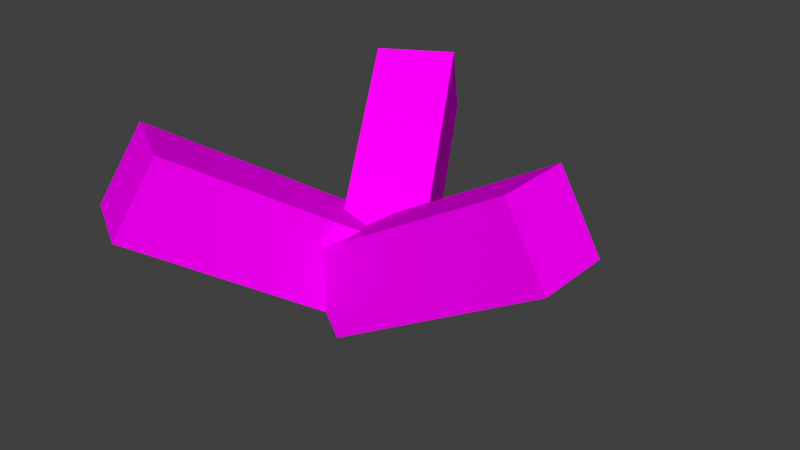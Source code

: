 # Source: BaumMitTexture.blend  (saved by Blender 2.74.0; exported with 4.5.12 LTS)
import bpy
from mathutils import Matrix  # noqa: F401  (used for matrix-valued properties, if any)

bpy.ops.wm.read_factory_settings(use_empty=True)
scene = bpy.context.scene
scene.name = 'Scene'

# ---- collections
col_collection_1 = bpy.data.collections.new('Collection 1'); scene.collection.children.link(col_collection_1)
col_group_005 = bpy.data.collections.new('Group.005')  # instanced only; not linked into the scene

# ---- images (referenced by path relative to the original .blend; pixels are not part of the script)
import os
ASSET_DIR = os.environ.get("B2B_ASSET_DIR", "")  # directory of the original .blend (textures are referenced by path, not embedded)
HERE = os.path.dirname(os.path.abspath(__file__))  # packed textures are extracted next to this script under _unpacked/

def load_image(name, relpath, width, height, colorspace="sRGB"):
    """Load a texture the original file referenced (path relative to the .blend, or extracted next to this script)."""
    p = next((c for c in (os.path.join(HERE, relpath), os.path.join(ASSET_DIR, relpath)) if relpath and os.path.exists(c)), "")
    if p:
        img = bpy.data.images.load(p, check_existing=True)
        img.name = name
    else:  # same state as the original file: an image datablock whose file is absent (Cycles renders it pink)
        img = bpy.data.images.new(name, width, height)
        img.source = "FILE"
        img.filepath = "//" + (relpath or name)
    img.colorspace_settings.name = colorspace
    return img
img_bl_tter2_jpg = load_image('Blätter2.jpg', 'Blätter2.jpg', 1024, 1024, 'sRGB')

# ---- materials (node trees are filled in below, after node groups)
mat_material = bpy.data.materials.new('Material')
mat_material.alpha_threshold = 0.0
mat_material.preview_render_type = 'FLAT'
mat_material.roughness = 0.5
mat_material.line_color = (0.0, 0.0, 0.0, 1.0)

# ---- material node trees
mat_material.use_nodes = True; mat_material.node_tree.nodes.clear()
_N = mat_material.node_tree.nodes; _L = mat_material.node_tree.links
n0 = _N.new('ShaderNodeOutputMaterial'); n0.name = 'Material Output'; n0.location = (300, 300)
n1 = _N.new('ShaderNodeBsdfDiffuse'); n1.name = 'Diffuse BSDF'; n1.location = (10, 300)
n2 = _N.new('ShaderNodeTexImage'); n2.name = 'Image Texture'; n2.location = (-180, 300)
n2.width = 140
n2.image = img_bl_tter2_jpg
_L.new(n1.outputs[0], n0.inputs[0])
_L.new(n2.outputs[0], n1.inputs[0])
n0.is_active_output = True

# ---- world
world_world = bpy.data.worlds.new('World'); scene.world = world_world
world_world.color = (0.05088, 0.05088, 0.05088)
world_world.use_sun_shadow = False
world_world.sun_shadow_jitter_overblur = 0.0
world_world.cycles.sampling_method = 'MANUAL'
world_world.cycles.sample_map_resolution = 256

# ---- meshes
me_cube_004 = bpy.data.meshes.new('Cube.004')
me_cube_004.from_pydata([(1.455, 0.6092, -0.1847), (1.455, -1.391, -0.1847), (-0.5453, -1.391, -0.1847), (-0.5453, 0.6092, -0.1847), (1.455, 0.6091, 1.815), (1.455, -1.391, 1.815), (-0.5453, -1.391, 1.815), (-0.5453, 0.6092, 1.815)], [], [(0, 1, 2, 3), (4, 7, 6, 5), (0, 4, 5, 1), (1, 5, 6, 2), (2, 6, 7, 3), (4, 0, 3, 7)])
_uv = me_cube_004.uv_layers.new(name='UVMap')
_uv.uv.foreach_set('vector', [0.0, 0.0, 1.0, 0.0, 1.0, 1.0, 0.0, 1.0, 0.0, 0.0, 1.0, 0.0, 1.0, 1.0, 0.0, 1.0, 0.0, 0.0, 1.0, 0.0, 1.0, 1.0, 0.0, 1.0, 0.0, 0.0, 1.0, 0.0, 1.0, 1.0, 0.0, 1.0, 0.0, 0.0, 1.0, 0.0, 1.0, 1.0, 0.0, 1.0, 0.0, 0.0, 1.0, 0.0, 1.0, 1.0, 0.0, 1.0])
me_cube_004.materials.append(mat_material)
me_cube_004.use_remesh_preserve_volume = False
me_cube_004.use_remesh_preserve_attributes = False
me_cube_004.use_mirror_vertex_groups = False
me_cube_004.update()
me_cube_003 = bpy.data.meshes.new('Cube.003')
me_cube_003.from_pydata([(1.455, 0.6092, -0.1847), (1.455, -1.391, -0.1847), (-0.5453, -1.391, -0.1847), (-0.5453, 0.6092, -0.1847), (1.455, 0.6091, 1.815), (1.455, -1.391, 1.815), (-0.5453, -1.391, 1.815), (-0.5453, 0.6092, 1.815)], [], [(0, 1, 2, 3), (4, 7, 6, 5), (0, 4, 5, 1), (1, 5, 6, 2), (2, 6, 7, 3), (4, 0, 3, 7)])
_uv = me_cube_003.uv_layers.new(name='UVMap')
_uv.uv.foreach_set('vector', [0.0, 0.0, 1.0, 0.0, 1.0, 1.0, 0.0, 1.0, 0.0, 0.0, 1.0, 0.0, 1.0, 1.0, 0.0, 1.0, 0.0, 0.0, 1.0, 0.0, 1.0, 1.0, 0.0, 1.0, 0.0, 0.0, 1.0, 0.0, 1.0, 1.0, 0.0, 1.0, 0.0, 0.0, 1.0, 0.0, 1.0, 1.0, 0.0, 1.0, 0.0, 0.0, 1.0, 0.0, 1.0, 1.0, 0.0, 1.0])
me_cube_003.materials.append(mat_material)
me_cube_003.use_remesh_preserve_volume = False
me_cube_003.use_remesh_preserve_attributes = False
me_cube_003.use_mirror_vertex_groups = False
me_cube_003.update()
me_cube_002 = bpy.data.meshes.new('Cube.002')
me_cube_002.from_pydata([(1.455, 0.6092, -0.1847), (1.455, -1.391, -0.1847), (-0.5453, -1.391, -0.1847), (-0.5453, 0.6092, -0.1847), (1.455, 0.6091, 1.815), (1.455, -1.391, 1.815), (-0.5453, -1.391, 1.815), (-0.5453, 0.6092, 1.815)], [], [(0, 1, 2, 3), (4, 7, 6, 5), (0, 4, 5, 1), (1, 5, 6, 2), (2, 6, 7, 3), (4, 0, 3, 7)])
_uv = me_cube_002.uv_layers.new(name='UVMap')
_uv.uv.foreach_set('vector', [0.0, 0.0, 1.0, 0.0, 1.0, 1.0, 0.0, 1.0, 0.0, 0.0, 1.0, 0.0, 1.0, 1.0, 0.0, 1.0, 0.0, 0.0, 1.0, 0.0, 1.0, 1.0, 0.0, 1.0, 0.0, 0.0, 1.0, 0.0, 1.0, 1.0, 0.0, 1.0, 0.0, 0.0, 1.0, 0.0, 1.0, 1.0, 0.0, 1.0, 0.0, 0.0, 1.0, 0.0, 1.0, 1.0, 0.0, 1.0])
me_cube_002.materials.append(mat_material)
me_cube_002.use_remesh_preserve_volume = False
me_cube_002.use_remesh_preserve_attributes = False
me_cube_002.use_mirror_vertex_groups = False
me_cube_002.update()

# ---- objects
ob_group_005 = bpy.data.objects.new('Group.005', None)
ob_cube_003 = bpy.data.objects.new('Cube.003', me_cube_004)
ob_cube_002 = bpy.data.objects.new('Cube.002', me_cube_003)
ob_cube_001 = bpy.data.objects.new('Cube.001', me_cube_002)

# ---- transforms, parenting, visibility, modifiers, constraints
ob_group_005.location = (-0.2339, -0.221, -0.534)
ob_group_005.scale = (0.6364, 0.6364, 0.9917)
ob_group_005.empty_image_offset = (0.0, 0.0)
ob_group_005.show_instancer_for_render = False
ob_group_005.instance_type = 'COLLECTION'
ob_group_005.lineart.crease_threshold = 0.0
ob_cube_003.location = (0.0, -1.49e-08, 3.5)
ob_cube_003.rotation_euler = (0.0, 1.047, 4.189)
ob_cube_003.scale = (0.6678, 0.6215, 2.0)
ob_cube_003.lock_rotations_4d = False
ob_cube_003.empty_display_type = 'ARROWS'
ob_cube_003.lineart.crease_threshold = 0.0
ob_cube_002.location = (0.0, -1.49e-08, 3.5)
ob_cube_002.rotation_euler = (0.0, 1.047, 0.0)
ob_cube_002.scale = (0.6678, 0.6215, 2.0)
ob_cube_002.lock_rotations_4d = False
ob_cube_002.empty_display_type = 'ARROWS'
ob_cube_002.lineart.crease_threshold = 0.0
ob_cube_001.location = (0.0, -0.0, 3.5)
ob_cube_001.rotation_euler = (0.0, 1.047, 2.094)
ob_cube_001.scale = (0.6678, 0.6215, 2.0)
ob_cube_001.lock_rotations_4d = False
ob_cube_001.empty_display_type = 'ARROWS'
ob_cube_001.lineart.crease_threshold = 0.0
ob_group_005.instance_collection = col_group_005

# ---- collection membership
col_collection_1.objects.link(ob_group_005)
col_collection_1.objects.link(ob_cube_003)
col_collection_1.objects.link(ob_cube_002)
col_collection_1.objects.link(ob_cube_001)

# ---- scene / render settings (as saved in the file)
scene.frame_start = 1; scene.frame_end = 250; scene.frame_set(1)
scene.render.engine = 'CYCLES'
scene.render.resolution_percentage = 50
scene.render.dither_intensity = 0.0
scene.cycles.use_denoising = False
scene.cycles.samples = 10
scene.cycles.sampling_pattern = 'TABULATED_SOBOL'
scene.cycles.light_sampling_threshold = 0.0
scene.cycles.use_adaptive_sampling = False
scene.cycles.use_light_tree = False
scene.cycles.blur_glossy = 0.0
scene.cycles.pixel_filter_type = 'GAUSSIAN'
scene.cycles.sample_clamp_indirect = 0.0
scene.view_settings.view_transform = 'Standard'
bpy.context.view_layer.update()

# ---- added for rendering (the .blend has no active camera and no usable light): camera, sun
cam_auto = bpy.data.cameras.new('AutoCamera')
cam_auto.lens = 50.0
cam_auto.sensor_width = 36.0
cam_auto.clip_end = 1000.0
ob_auto_camera = bpy.data.objects.new('AutoCamera', cam_auto)
scene.collection.objects.link(ob_auto_camera)
ob_auto_camera.location = (9.60095, -10.7599, 11.3065)
ob_auto_camera.rotation_euler = (1.09748, -7.21219e-08, 0.694738)
scene.camera = ob_auto_camera
light_auto_sun = bpy.data.lights.new('AutoSun', 'SUN')
light_auto_sun.energy = 3.0
light_auto_sun.angle = 0.0523599
ob_auto_sun = bpy.data.objects.new('AutoSun', light_auto_sun)
scene.collection.objects.link(ob_auto_sun)
ob_auto_sun.rotation_euler = (0.872665, 0.174533, 0.523599)
bpy.context.view_layer.update()
